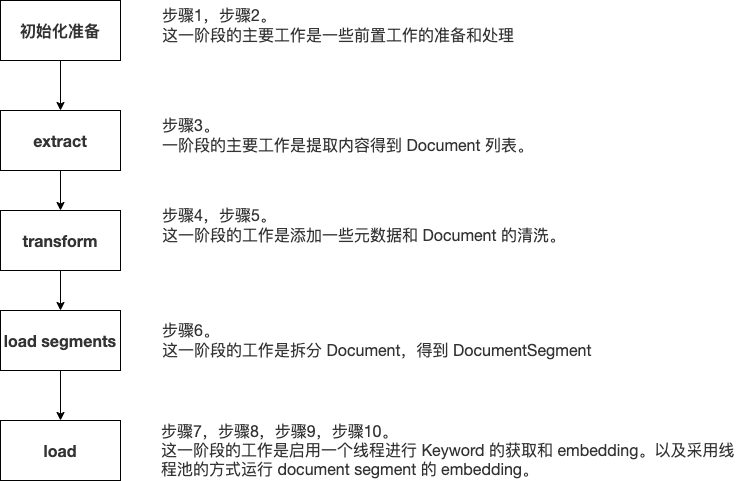

The diagram above was exported from draw.io. Its source (the exported page's mxGraphModel, read from the mxfile embedded in the PNG):
<mxGraphModel dx="1114" dy="669" grid="1" gridSize="10" guides="1" tooltips="1" connect="1" arrows="1" fold="1" page="1" pageScale="1" pageWidth="827" pageHeight="1169" math="0" shadow="0">
  <root>
    <mxCell id="0" />
    <mxCell id="1" parent="0" />
    <mxCell id="GKD0XjQbsmnVA_5wTKsd-9" style="edgeStyle=orthogonalEdgeStyle;rounded=0;orthogonalLoop=1;jettySize=auto;html=1;exitX=0.5;exitY=1;exitDx=0;exitDy=0;entryX=0.5;entryY=0;entryDx=0;entryDy=0;" edge="1" parent="1" source="GKD0XjQbsmnVA_5wTKsd-4" target="GKD0XjQbsmnVA_5wTKsd-5">
      <mxGeometry relative="1" as="geometry" />
    </mxCell>
    <mxCell id="GKD0XjQbsmnVA_5wTKsd-4" value="&lt;strong style=&quot;box-sizing: border-box; caret-color: rgb(51, 51, 51); color: rgb(51, 51, 51); font-family: &amp;quot;Open Sans&amp;quot;, &amp;quot;Clear Sans&amp;quot;, &amp;quot;Helvetica Neue&amp;quot;, Helvetica, Arial, sans-serif; font-size: 16px; orphans: 4; text-align: start; white-space-collapse: preserve;&quot;&gt;初始化准备&lt;/strong&gt;" style="rounded=0;whiteSpace=wrap;html=1;" vertex="1" parent="1">
      <mxGeometry x="160" y="180" width="120" height="60" as="geometry" />
    </mxCell>
    <mxCell id="GKD0XjQbsmnVA_5wTKsd-10" style="edgeStyle=orthogonalEdgeStyle;rounded=0;orthogonalLoop=1;jettySize=auto;html=1;exitX=0.5;exitY=1;exitDx=0;exitDy=0;" edge="1" parent="1" source="GKD0XjQbsmnVA_5wTKsd-5" target="GKD0XjQbsmnVA_5wTKsd-6">
      <mxGeometry relative="1" as="geometry" />
    </mxCell>
    <mxCell id="GKD0XjQbsmnVA_5wTKsd-5" value="&lt;strong style=&quot;box-sizing: border-box; caret-color: rgb(51, 51, 51); color: rgb(51, 51, 51); font-family: &amp;quot;Open Sans&amp;quot;, &amp;quot;Clear Sans&amp;quot;, &amp;quot;Helvetica Neue&amp;quot;, Helvetica, Arial, sans-serif; font-size: 16px; orphans: 4; text-align: start; white-space-collapse: preserve;&quot;&gt;extract&lt;/strong&gt;" style="rounded=0;whiteSpace=wrap;html=1;" vertex="1" parent="1">
      <mxGeometry x="160" y="290" width="120" height="60" as="geometry" />
    </mxCell>
    <mxCell id="GKD0XjQbsmnVA_5wTKsd-11" style="edgeStyle=orthogonalEdgeStyle;rounded=0;orthogonalLoop=1;jettySize=auto;html=1;exitX=0.5;exitY=1;exitDx=0;exitDy=0;entryX=0.5;entryY=0;entryDx=0;entryDy=0;" edge="1" parent="1" source="GKD0XjQbsmnVA_5wTKsd-6" target="GKD0XjQbsmnVA_5wTKsd-7">
      <mxGeometry relative="1" as="geometry" />
    </mxCell>
    <mxCell id="GKD0XjQbsmnVA_5wTKsd-6" value="&lt;strong style=&quot;box-sizing: border-box; caret-color: rgb(51, 51, 51); color: rgb(51, 51, 51); font-family: &amp;quot;Open Sans&amp;quot;, &amp;quot;Clear Sans&amp;quot;, &amp;quot;Helvetica Neue&amp;quot;, Helvetica, Arial, sans-serif; font-size: 16px; orphans: 4; text-align: start; white-space-collapse: preserve;&quot;&gt;transform&lt;/strong&gt;" style="rounded=0;whiteSpace=wrap;html=1;" vertex="1" parent="1">
      <mxGeometry x="160" y="390" width="120" height="60" as="geometry" />
    </mxCell>
    <mxCell id="GKD0XjQbsmnVA_5wTKsd-12" style="edgeStyle=orthogonalEdgeStyle;rounded=0;orthogonalLoop=1;jettySize=auto;html=1;exitX=0.5;exitY=1;exitDx=0;exitDy=0;entryX=0.5;entryY=0;entryDx=0;entryDy=0;" edge="1" parent="1" source="GKD0XjQbsmnVA_5wTKsd-7" target="GKD0XjQbsmnVA_5wTKsd-8">
      <mxGeometry relative="1" as="geometry" />
    </mxCell>
    <mxCell id="GKD0XjQbsmnVA_5wTKsd-7" value="&lt;strong style=&quot;box-sizing: border-box; caret-color: rgb(51, 51, 51); color: rgb(51, 51, 51); font-family: &amp;quot;Open Sans&amp;quot;, &amp;quot;Clear Sans&amp;quot;, &amp;quot;Helvetica Neue&amp;quot;, Helvetica, Arial, sans-serif; font-size: 16px; orphans: 4; text-align: start; white-space-collapse: preserve;&quot;&gt;load segments&lt;/strong&gt;" style="rounded=0;whiteSpace=wrap;html=1;" vertex="1" parent="1">
      <mxGeometry x="160" y="490" width="120" height="60" as="geometry" />
    </mxCell>
    <mxCell id="GKD0XjQbsmnVA_5wTKsd-8" value="&lt;strong style=&quot;box-sizing: border-box; caret-color: rgb(51, 51, 51); color: rgb(51, 51, 51); font-family: &amp;quot;Open Sans&amp;quot;, &amp;quot;Clear Sans&amp;quot;, &amp;quot;Helvetica Neue&amp;quot;, Helvetica, Arial, sans-serif; font-size: 16px; orphans: 4; text-align: start; white-space-collapse: preserve;&quot;&gt;load&lt;/strong&gt;" style="rounded=0;whiteSpace=wrap;html=1;" vertex="1" parent="1">
      <mxGeometry x="160" y="600" width="120" height="60" as="geometry" />
    </mxCell>
    <mxCell id="GKD0XjQbsmnVA_5wTKsd-16" value="&lt;span style=&quot;caret-color: rgb(51, 51, 51); color: rgb(51, 51, 51); font-family: &amp;quot;Open Sans&amp;quot;, &amp;quot;Clear Sans&amp;quot;, &amp;quot;Helvetica Neue&amp;quot;, Helvetica, Arial, sans-serif; font-size: 16px; orphans: 4; white-space-collapse: preserve; background-color: rgb(255, 255, 255);&quot;&gt;步骤1，步骤2。&lt;/span&gt;&lt;div&gt;&lt;span style=&quot;caret-color: rgb(51, 51, 51); color: rgb(51, 51, 51); font-family: &amp;quot;Open Sans&amp;quot;, &amp;quot;Clear Sans&amp;quot;, &amp;quot;Helvetica Neue&amp;quot;, Helvetica, Arial, sans-serif; font-size: 16px; orphans: 4; white-space-collapse: preserve; background-color: rgb(255, 255, 255);&quot;&gt;这一阶段的主要工作是一些前置工作的准备和处理&lt;/span&gt;&lt;/div&gt;" style="text;strokeColor=none;align=left;fillColor=none;html=1;verticalAlign=middle;whiteSpace=wrap;rounded=0;" vertex="1" parent="1">
      <mxGeometry x="320" y="190" width="460" height="30" as="geometry" />
    </mxCell>
    <mxCell id="GKD0XjQbsmnVA_5wTKsd-17" value="&lt;span style=&quot;caret-color: rgb(51, 51, 51); color: rgb(51, 51, 51); font-family: &amp;quot;Open Sans&amp;quot;, &amp;quot;Clear Sans&amp;quot;, &amp;quot;Helvetica Neue&amp;quot;, Helvetica, Arial, sans-serif; font-size: 16px; orphans: 4; white-space-collapse: preserve; background-color: rgb(255, 255, 255);&quot;&gt;步骤3。&lt;/span&gt;&lt;div&gt;&lt;span style=&quot;caret-color: rgb(51, 51, 51); color: rgb(51, 51, 51); font-family: &amp;quot;Open Sans&amp;quot;, &amp;quot;Clear Sans&amp;quot;, &amp;quot;Helvetica Neue&amp;quot;, Helvetica, Arial, sans-serif; font-size: 16px; orphans: 4; white-space-collapse: preserve; background-color: rgb(255, 255, 255);&quot;&gt;一阶段的主要工作是提取内容得到 Document 列表。&lt;/span&gt;&lt;/div&gt;" style="text;strokeColor=none;align=left;fillColor=none;html=1;verticalAlign=middle;whiteSpace=wrap;rounded=0;" vertex="1" parent="1">
      <mxGeometry x="320" y="300" width="410" height="30" as="geometry" />
    </mxCell>
    <mxCell id="GKD0XjQbsmnVA_5wTKsd-18" value="&lt;span style=&quot;caret-color: rgb(51, 51, 51); color: rgb(51, 51, 51); font-family: &amp;quot;Open Sans&amp;quot;, &amp;quot;Clear Sans&amp;quot;, &amp;quot;Helvetica Neue&amp;quot;, Helvetica, Arial, sans-serif; font-size: 16px; orphans: 4; white-space-collapse: preserve; background-color: rgb(255, 255, 255);&quot;&gt;步骤4，步骤5。&lt;/span&gt;&lt;div&gt;&lt;span style=&quot;caret-color: rgb(51, 51, 51); color: rgb(51, 51, 51); font-family: &amp;quot;Open Sans&amp;quot;, &amp;quot;Clear Sans&amp;quot;, &amp;quot;Helvetica Neue&amp;quot;, Helvetica, Arial, sans-serif; font-size: 16px; orphans: 4; white-space-collapse: preserve; background-color: rgb(255, 255, 255);&quot;&gt;这一阶段的工作是添加一些元数据和 Document 的清洗。&lt;/span&gt;&lt;/div&gt;" style="text;strokeColor=none;align=left;fillColor=none;html=1;verticalAlign=middle;whiteSpace=wrap;rounded=0;" vertex="1" parent="1">
      <mxGeometry x="320" y="390" width="420" height="30" as="geometry" />
    </mxCell>
    <mxCell id="GKD0XjQbsmnVA_5wTKsd-19" value="&lt;span style=&quot;caret-color: rgb(51, 51, 51); color: rgb(51, 51, 51); font-family: &amp;quot;Open Sans&amp;quot;, &amp;quot;Clear Sans&amp;quot;, &amp;quot;Helvetica Neue&amp;quot;, Helvetica, Arial, sans-serif; font-size: 16px; orphans: 4; white-space-collapse: preserve; background-color: rgb(255, 255, 255);&quot;&gt;步骤6。&lt;/span&gt;&lt;div&gt;&lt;span style=&quot;caret-color: rgb(51, 51, 51); color: rgb(51, 51, 51); font-family: &amp;quot;Open Sans&amp;quot;, &amp;quot;Clear Sans&amp;quot;, &amp;quot;Helvetica Neue&amp;quot;, Helvetica, Arial, sans-serif; font-size: 16px; orphans: 4; white-space-collapse: preserve; background-color: rgb(255, 255, 255);&quot;&gt;这一阶段的工作是拆分 Document，得到 DocumentSegment&lt;/span&gt;&lt;/div&gt;" style="text;strokeColor=none;align=left;fillColor=none;html=1;verticalAlign=middle;whiteSpace=wrap;rounded=0;" vertex="1" parent="1">
      <mxGeometry x="320" y="505" width="470" height="30" as="geometry" />
    </mxCell>
    <mxCell id="GKD0XjQbsmnVA_5wTKsd-20" value="&lt;div style=&quot;text-align: left;&quot;&gt;&lt;span style=&quot;background-color: rgb(255, 255, 255); color: rgb(51, 51, 51); font-family: &amp;quot;Open Sans&amp;quot;, &amp;quot;Clear Sans&amp;quot;, &amp;quot;Helvetica Neue&amp;quot;, Helvetica, Arial, sans-serif; font-size: 16px; orphans: 4; caret-color: rgb(51, 51, 51); white-space-collapse: preserve;&quot;&gt;步骤7，步骤8，步骤9，步骤10。&lt;/span&gt;&lt;/div&gt;&lt;div style=&quot;text-align: left;&quot;&gt;&lt;span style=&quot;background-color: rgb(255, 255, 255); color: rgb(51, 51, 51); font-family: &amp;quot;Open Sans&amp;quot;, &amp;quot;Clear Sans&amp;quot;, &amp;quot;Helvetica Neue&amp;quot;, Helvetica, Arial, sans-serif; font-size: 16px; orphans: 4; caret-color: rgb(51, 51, 51); white-space-collapse: preserve;&quot;&gt;这一阶段的工作是启用一个线程进行 Keyword 的获取和 embedding。以及采用线程池的方式运行 document segment 的 embedding。&lt;/span&gt;&lt;/div&gt;" style="text;strokeColor=none;align=center;fillColor=none;html=1;verticalAlign=middle;whiteSpace=wrap;rounded=0;" vertex="1" parent="1">
      <mxGeometry x="320" y="615" width="580" height="30" as="geometry" />
    </mxCell>
  </root>
</mxGraphModel>